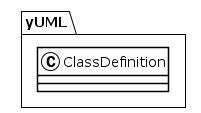

The diagram above was rendered by PlantUML. Its source (embedded in the PNG):
@startuml
!theme plain
package yUML {
class ClassDefinition {
}
}
@enduml